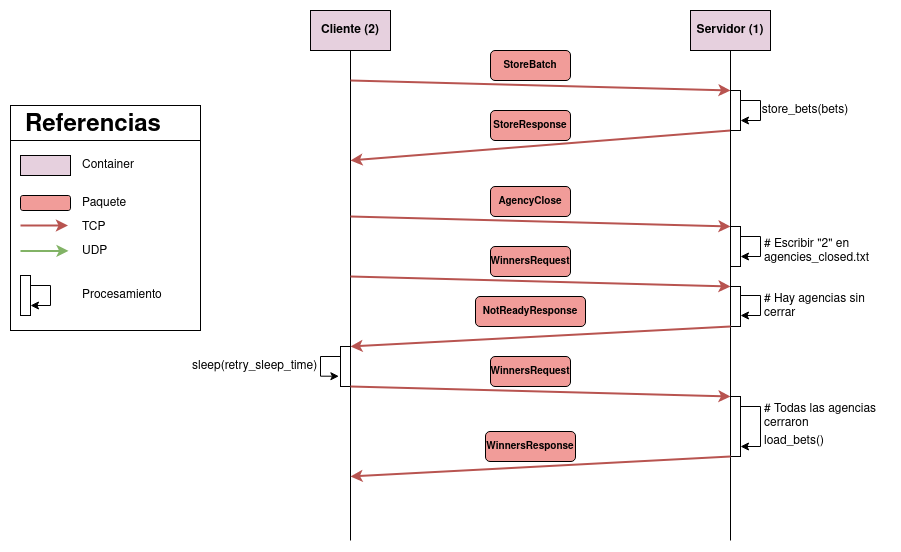

The diagram above was exported from draw.io. Its source (the exported page's mxGraphModel, read from the mxfile embedded in the PNG):
<mxGraphModel dx="1978" dy="908" grid="1" gridSize="10" guides="1" tooltips="1" connect="1" arrows="1" fold="1" page="0" pageScale="1" pageWidth="850" pageHeight="1100" math="0" shadow="0">
  <root>
    <mxCell id="0" />
    <mxCell id="1" parent="0" />
    <mxCell id="Brr71qoLss7tKYWSQnJc-9" value="" style="rounded=0;whiteSpace=wrap;html=1;" parent="1" vertex="1">
      <mxGeometry x="-330" y="195" width="190" height="225" as="geometry" />
    </mxCell>
    <mxCell id="Brr71qoLss7tKYWSQnJc-10" value="" style="rounded=0;whiteSpace=wrap;html=1;" parent="1" vertex="1">
      <mxGeometry x="-330" y="195" width="190" height="35" as="geometry" />
    </mxCell>
    <mxCell id="oJXu1v4H4UVP9MckgbOR-3" style="edgeStyle=orthogonalEdgeStyle;rounded=0;orthogonalLoop=1;jettySize=auto;html=1;endArrow=none;endFill=0;" parent="1" source="oJXu1v4H4UVP9MckgbOR-1" edge="1">
      <mxGeometry relative="1" as="geometry">
        <mxPoint x="10" y="630" as="targetPoint" />
      </mxGeometry>
    </mxCell>
    <mxCell id="oJXu1v4H4UVP9MckgbOR-1" value="&lt;b&gt;Cliente&lt;/b&gt; &lt;b&gt;(2)&lt;/b&gt;" style="rounded=0;whiteSpace=wrap;html=1;fillColor=#E6D0DE;" parent="1" vertex="1">
      <mxGeometry x="-30" y="100" width="80" height="40" as="geometry" />
    </mxCell>
    <mxCell id="oJXu1v4H4UVP9MckgbOR-2" value="Servidor (1)" style="rounded=0;whiteSpace=wrap;html=1;fontStyle=1;fillColor=#E6D0DE;" parent="1" vertex="1">
      <mxGeometry x="350" y="100" width="80" height="40" as="geometry" />
    </mxCell>
    <mxCell id="oJXu1v4H4UVP9MckgbOR-7" value="" style="endArrow=classic;html=1;rounded=0;fillColor=#f8cecc;strokeColor=#b85450;strokeWidth=2;" parent="1" edge="1">
      <mxGeometry width="50" height="50" relative="1" as="geometry">
        <mxPoint x="10" y="170" as="sourcePoint" />
        <mxPoint x="390" y="180" as="targetPoint" />
      </mxGeometry>
    </mxCell>
    <mxCell id="oJXu1v4H4UVP9MckgbOR-10" value="&lt;font style=&quot;font-size: 11px;&quot;&gt;&lt;b&gt;&lt;font style=&quot;font-size: 10px;&quot;&gt;StoreBatch&lt;/font&gt;&lt;/b&gt;&lt;/font&gt;" style="rounded=1;whiteSpace=wrap;html=1;fillColor=#F19C99;" parent="1" vertex="1">
      <mxGeometry x="150" y="140" width="80" height="30" as="geometry" />
    </mxCell>
    <mxCell id="oJXu1v4H4UVP9MckgbOR-11" value="" style="endArrow=classic;html=1;rounded=0;fillColor=#f8cecc;strokeColor=#b85450;strokeWidth=2;" parent="1" edge="1">
      <mxGeometry width="50" height="50" relative="1" as="geometry">
        <mxPoint x="390" y="220" as="sourcePoint" />
        <mxPoint x="10" y="250" as="targetPoint" />
      </mxGeometry>
    </mxCell>
    <mxCell id="oJXu1v4H4UVP9MckgbOR-12" value="" style="rounded=0;whiteSpace=wrap;html=1;" parent="1" vertex="1">
      <mxGeometry x="390" y="180" width="10" height="40" as="geometry" />
    </mxCell>
    <mxCell id="oJXu1v4H4UVP9MckgbOR-13" style="edgeStyle=orthogonalEdgeStyle;rounded=0;orthogonalLoop=1;jettySize=auto;html=1;entryX=1;entryY=0.75;entryDx=0;entryDy=0;" parent="1" source="oJXu1v4H4UVP9MckgbOR-12" target="oJXu1v4H4UVP9MckgbOR-12" edge="1">
      <mxGeometry relative="1" as="geometry">
        <Array as="points">
          <mxPoint x="420" y="190" />
          <mxPoint x="420" y="210" />
        </Array>
      </mxGeometry>
    </mxCell>
    <mxCell id="oJXu1v4H4UVP9MckgbOR-14" value="store_bets(bets)" style="text;html=1;strokeColor=none;fillColor=none;align=center;verticalAlign=middle;whiteSpace=wrap;rounded=0;" parent="1" vertex="1">
      <mxGeometry x="420" y="185" width="90" height="30" as="geometry" />
    </mxCell>
    <mxCell id="oJXu1v4H4UVP9MckgbOR-15" value="&lt;b&gt;&lt;font style=&quot;font-size: 11px;&quot;&gt;&lt;font style=&quot;font-size: 10px;&quot;&gt;StoreResponse&lt;/font&gt;&lt;/font&gt;&lt;/b&gt;" style="rounded=1;whiteSpace=wrap;html=1;fillColor=#F19C99;" parent="1" vertex="1">
      <mxGeometry x="150" y="200" width="80" height="30" as="geometry" />
    </mxCell>
    <mxCell id="oJXu1v4H4UVP9MckgbOR-23" value="" style="endArrow=classic;html=1;rounded=0;fillColor=#f8cecc;strokeColor=#b85450;strokeWidth=2;" parent="1" edge="1">
      <mxGeometry width="50" height="50" relative="1" as="geometry">
        <mxPoint x="10" y="306" as="sourcePoint" />
        <mxPoint x="390" y="316" as="targetPoint" />
      </mxGeometry>
    </mxCell>
    <mxCell id="oJXu1v4H4UVP9MckgbOR-24" value="&lt;font style=&quot;font-size: 11px;&quot;&gt;&lt;font style=&quot;font-size: 10px;&quot;&gt;AgencyClose&lt;/font&gt;&lt;/font&gt;" style="rounded=1;whiteSpace=wrap;html=1;fontStyle=1;fillColor=#F19C99;" parent="1" vertex="1">
      <mxGeometry x="150" y="276" width="80" height="30" as="geometry" />
    </mxCell>
    <mxCell id="oJXu1v4H4UVP9MckgbOR-25" value="" style="rounded=0;whiteSpace=wrap;html=1;" parent="1" vertex="1">
      <mxGeometry x="390" y="316" width="10" height="40" as="geometry" />
    </mxCell>
    <mxCell id="oJXu1v4H4UVP9MckgbOR-26" style="edgeStyle=orthogonalEdgeStyle;rounded=0;orthogonalLoop=1;jettySize=auto;html=1;entryX=1;entryY=0.75;entryDx=0;entryDy=0;" parent="1" source="oJXu1v4H4UVP9MckgbOR-25" target="oJXu1v4H4UVP9MckgbOR-25" edge="1">
      <mxGeometry relative="1" as="geometry">
        <Array as="points">
          <mxPoint x="420" y="326" />
          <mxPoint x="420" y="346" />
        </Array>
      </mxGeometry>
    </mxCell>
    <mxCell id="oJXu1v4H4UVP9MckgbOR-27" value="&lt;div align=&quot;left&quot;&gt;# Escribir &quot;2&quot; en agencies_closed.txt&lt;/div&gt;" style="text;html=1;strokeColor=none;fillColor=none;align=left;verticalAlign=middle;whiteSpace=wrap;rounded=0;" parent="1" vertex="1">
      <mxGeometry x="422" y="326" width="110" height="30" as="geometry" />
    </mxCell>
    <mxCell id="oJXu1v4H4UVP9MckgbOR-28" value="" style="endArrow=classic;html=1;rounded=0;fillColor=#f8cecc;strokeColor=#b85450;strokeWidth=2;" parent="1" edge="1">
      <mxGeometry width="50" height="50" relative="1" as="geometry">
        <mxPoint x="10" y="366" as="sourcePoint" />
        <mxPoint x="390" y="376" as="targetPoint" />
      </mxGeometry>
    </mxCell>
    <mxCell id="oJXu1v4H4UVP9MckgbOR-29" value="&lt;font style=&quot;font-size: 11px;&quot;&gt;&lt;font style=&quot;font-size: 10px;&quot;&gt;WinnersRequest&lt;/font&gt;&lt;/font&gt;" style="rounded=1;whiteSpace=wrap;html=1;fontStyle=1;fillColor=#F19C99;" parent="1" vertex="1">
      <mxGeometry x="150" y="336" width="80" height="30" as="geometry" />
    </mxCell>
    <mxCell id="oJXu1v4H4UVP9MckgbOR-31" value="" style="rounded=0;whiteSpace=wrap;html=1;" parent="1" vertex="1">
      <mxGeometry x="390" y="376" width="10" height="40" as="geometry" />
    </mxCell>
    <mxCell id="oJXu1v4H4UVP9MckgbOR-34" style="edgeStyle=orthogonalEdgeStyle;rounded=0;orthogonalLoop=1;jettySize=auto;html=1;" parent="1" edge="1" target="dIscDZ3ojuZcoQwRCAgf-12">
      <mxGeometry relative="1" as="geometry">
        <Array as="points">
          <mxPoint x="420" y="496" />
          <mxPoint x="420" y="536" />
        </Array>
        <mxPoint x="400" y="496" as="sourcePoint" />
        <mxPoint x="400" y="516" as="targetPoint" />
      </mxGeometry>
    </mxCell>
    <mxCell id="oJXu1v4H4UVP9MckgbOR-35" value="&lt;div align=&quot;left&quot;&gt;load_bets()&lt;br&gt;&lt;/div&gt;" style="text;html=1;strokeColor=none;fillColor=none;align=left;verticalAlign=middle;whiteSpace=wrap;rounded=0;" parent="1" vertex="1">
      <mxGeometry x="422" y="516" width="110" height="30" as="geometry" />
    </mxCell>
    <mxCell id="oJXu1v4H4UVP9MckgbOR-38" style="edgeStyle=orthogonalEdgeStyle;rounded=0;orthogonalLoop=1;jettySize=auto;html=1;endArrow=none;endFill=0;" parent="1" edge="1">
      <mxGeometry relative="1" as="geometry">
        <mxPoint x="390" y="630" as="targetPoint" />
        <mxPoint x="390" y="140" as="sourcePoint" />
      </mxGeometry>
    </mxCell>
    <mxCell id="oJXu1v4H4UVP9MckgbOR-39" value="&lt;h1&gt;Referencias&lt;/h1&gt;&lt;p&gt;&lt;br&gt;&lt;/p&gt;" style="text;html=1;strokeColor=none;fillColor=none;spacing=5;spacingTop=-20;whiteSpace=wrap;overflow=hidden;rounded=0;" parent="1" vertex="1">
      <mxGeometry x="-320" y="195" width="190" height="120" as="geometry" />
    </mxCell>
    <mxCell id="oJXu1v4H4UVP9MckgbOR-40" value="" style="rounded=0;whiteSpace=wrap;html=1;fillColor=#E6D0DE;" parent="1" vertex="1">
      <mxGeometry x="-320" y="245" width="50" height="20" as="geometry" />
    </mxCell>
    <mxCell id="oJXu1v4H4UVP9MckgbOR-41" value="&lt;div align=&quot;left&quot;&gt;Container&lt;/div&gt;" style="text;html=1;strokeColor=none;fillColor=none;align=left;verticalAlign=middle;whiteSpace=wrap;rounded=0;" parent="1" vertex="1">
      <mxGeometry x="-260" y="247.5" width="60" height="15" as="geometry" />
    </mxCell>
    <mxCell id="oJXu1v4H4UVP9MckgbOR-42" value="" style="rounded=1;whiteSpace=wrap;html=1;fillColor=#F19C99;" parent="1" vertex="1">
      <mxGeometry x="-320" y="285" width="50" height="15" as="geometry" />
    </mxCell>
    <mxCell id="oJXu1v4H4UVP9MckgbOR-43" value="Paquete" style="text;html=1;strokeColor=none;fillColor=none;align=left;verticalAlign=middle;whiteSpace=wrap;rounded=0;" parent="1" vertex="1">
      <mxGeometry x="-260" y="285" width="60" height="15" as="geometry" />
    </mxCell>
    <mxCell id="oJXu1v4H4UVP9MckgbOR-44" value="" style="endArrow=classic;html=1;rounded=0;fillColor=#f8cecc;strokeColor=#b85450;entryX=0.25;entryY=1;entryDx=0;entryDy=0;strokeWidth=2;" parent="1" target="oJXu1v4H4UVP9MckgbOR-39" edge="1">
      <mxGeometry width="50" height="50" relative="1" as="geometry">
        <mxPoint x="-320" y="315" as="sourcePoint" />
        <mxPoint x="60" y="325" as="targetPoint" />
      </mxGeometry>
    </mxCell>
    <mxCell id="oJXu1v4H4UVP9MckgbOR-45" value="&lt;div align=&quot;left&quot;&gt;TCP&lt;/div&gt;" style="text;html=1;strokeColor=none;fillColor=none;align=left;verticalAlign=middle;whiteSpace=wrap;rounded=0;" parent="1" vertex="1">
      <mxGeometry x="-260" y="309" width="60" height="15" as="geometry" />
    </mxCell>
    <mxCell id="oJXu1v4H4UVP9MckgbOR-46" value="" style="rounded=0;whiteSpace=wrap;html=1;" parent="1" vertex="1">
      <mxGeometry x="-320" y="365" width="10" height="40" as="geometry" />
    </mxCell>
    <mxCell id="oJXu1v4H4UVP9MckgbOR-47" style="edgeStyle=orthogonalEdgeStyle;rounded=0;orthogonalLoop=1;jettySize=auto;html=1;entryX=1;entryY=0.75;entryDx=0;entryDy=0;" parent="1" source="oJXu1v4H4UVP9MckgbOR-46" target="oJXu1v4H4UVP9MckgbOR-46" edge="1">
      <mxGeometry relative="1" as="geometry">
        <Array as="points">
          <mxPoint x="-290" y="375" />
          <mxPoint x="-290" y="395" />
        </Array>
      </mxGeometry>
    </mxCell>
    <mxCell id="oJXu1v4H4UVP9MckgbOR-48" value="Procesamiento" style="text;html=1;strokeColor=none;fillColor=none;align=left;verticalAlign=middle;whiteSpace=wrap;rounded=0;" parent="1" vertex="1">
      <mxGeometry x="-260" y="377.5" width="60" height="15" as="geometry" />
    </mxCell>
    <mxCell id="Brr71qoLss7tKYWSQnJc-7" value="UDP" style="text;html=1;strokeColor=none;fillColor=none;align=left;verticalAlign=middle;whiteSpace=wrap;rounded=0;" parent="1" vertex="1">
      <mxGeometry x="-260" y="333" width="60" height="15" as="geometry" />
    </mxCell>
    <mxCell id="Brr71qoLss7tKYWSQnJc-8" value="" style="endArrow=classic;html=1;rounded=0;fillColor=#d5e8d4;strokeColor=#82b366;entryX=0.25;entryY=1;entryDx=0;entryDy=0;strokeWidth=2;" parent="1" edge="1">
      <mxGeometry width="50" height="50" relative="1" as="geometry">
        <mxPoint x="-320" y="340.4" as="sourcePoint" />
        <mxPoint x="-272" y="340.4" as="targetPoint" />
      </mxGeometry>
    </mxCell>
    <mxCell id="dIscDZ3ojuZcoQwRCAgf-2" style="edgeStyle=orthogonalEdgeStyle;rounded=0;orthogonalLoop=1;jettySize=auto;html=1;entryX=1;entryY=0.75;entryDx=0;entryDy=0;" edge="1" parent="1">
      <mxGeometry relative="1" as="geometry">
        <Array as="points">
          <mxPoint x="420" y="385" />
          <mxPoint x="420" y="405" />
        </Array>
        <mxPoint x="400" y="385" as="sourcePoint" />
        <mxPoint x="400" y="405" as="targetPoint" />
      </mxGeometry>
    </mxCell>
    <mxCell id="dIscDZ3ojuZcoQwRCAgf-3" value="# Hay agencias sin cerrar" style="text;html=1;strokeColor=none;fillColor=none;align=left;verticalAlign=middle;whiteSpace=wrap;rounded=0;" vertex="1" parent="1">
      <mxGeometry x="422" y="381" width="128" height="30" as="geometry" />
    </mxCell>
    <mxCell id="dIscDZ3ojuZcoQwRCAgf-4" value="" style="endArrow=classic;html=1;rounded=0;fillColor=#f8cecc;strokeColor=#b85450;strokeWidth=2;" edge="1" parent="1">
      <mxGeometry width="50" height="50" relative="1" as="geometry">
        <mxPoint x="390" y="416" as="sourcePoint" />
        <mxPoint x="10" y="436" as="targetPoint" />
      </mxGeometry>
    </mxCell>
    <mxCell id="dIscDZ3ojuZcoQwRCAgf-5" value="&lt;font style=&quot;font-size: 11px;&quot;&gt;&lt;font style=&quot;font-size: 10px;&quot;&gt;NotReadyResponse&lt;/font&gt;&lt;/font&gt;" style="rounded=1;whiteSpace=wrap;html=1;fontStyle=1;fillColor=#F19C99;" vertex="1" parent="1">
      <mxGeometry x="135" y="386" width="110" height="30" as="geometry" />
    </mxCell>
    <mxCell id="dIscDZ3ojuZcoQwRCAgf-6" value="" style="rounded=0;whiteSpace=wrap;html=1;" vertex="1" parent="1">
      <mxGeometry y="436" width="10" height="40" as="geometry" />
    </mxCell>
    <mxCell id="dIscDZ3ojuZcoQwRCAgf-7" style="edgeStyle=orthogonalEdgeStyle;rounded=0;orthogonalLoop=1;jettySize=auto;html=1;entryX=-0.162;entryY=0.743;entryDx=0;entryDy=0;exitX=0;exitY=0.25;exitDx=0;exitDy=0;entryPerimeter=0;" edge="1" parent="1" source="dIscDZ3ojuZcoQwRCAgf-6" target="dIscDZ3ojuZcoQwRCAgf-6">
      <mxGeometry relative="1" as="geometry">
        <Array as="points">
          <mxPoint x="-20" y="446" />
          <mxPoint x="-20" y="466" />
        </Array>
        <mxPoint x="-30" y="446" as="sourcePoint" />
        <mxPoint x="-30" y="466" as="targetPoint" />
      </mxGeometry>
    </mxCell>
    <mxCell id="dIscDZ3ojuZcoQwRCAgf-8" value="sleep(retry_sleep_time)" style="text;html=1;strokeColor=none;fillColor=none;align=left;verticalAlign=middle;whiteSpace=wrap;rounded=0;" vertex="1" parent="1">
      <mxGeometry x="-150" y="441" width="128" height="30" as="geometry" />
    </mxCell>
    <mxCell id="dIscDZ3ojuZcoQwRCAgf-10" value="" style="endArrow=classic;html=1;rounded=0;fillColor=#f8cecc;strokeColor=#b85450;strokeWidth=2;" edge="1" parent="1">
      <mxGeometry width="50" height="50" relative="1" as="geometry">
        <mxPoint x="10" y="476" as="sourcePoint" />
        <mxPoint x="390" y="486" as="targetPoint" />
      </mxGeometry>
    </mxCell>
    <mxCell id="dIscDZ3ojuZcoQwRCAgf-11" value="&lt;font style=&quot;font-size: 11px;&quot;&gt;&lt;font style=&quot;font-size: 10px;&quot;&gt;WinnersRequest&lt;/font&gt;&lt;/font&gt;" style="rounded=1;whiteSpace=wrap;html=1;fontStyle=1;fillColor=#F19C99;" vertex="1" parent="1">
      <mxGeometry x="150" y="446" width="80" height="30" as="geometry" />
    </mxCell>
    <mxCell id="dIscDZ3ojuZcoQwRCAgf-12" value="" style="rounded=0;whiteSpace=wrap;html=1;" vertex="1" parent="1">
      <mxGeometry x="390" y="486" width="10" height="60" as="geometry" />
    </mxCell>
    <mxCell id="dIscDZ3ojuZcoQwRCAgf-13" value="# Todas las agencias cerraron" style="text;html=1;strokeColor=none;fillColor=none;align=left;verticalAlign=middle;whiteSpace=wrap;rounded=0;" vertex="1" parent="1">
      <mxGeometry x="422" y="491" width="128" height="30" as="geometry" />
    </mxCell>
    <mxCell id="dIscDZ3ojuZcoQwRCAgf-14" value="" style="endArrow=classic;html=1;rounded=0;fillColor=#f8cecc;strokeColor=#b85450;strokeWidth=2;" edge="1" parent="1">
      <mxGeometry width="50" height="50" relative="1" as="geometry">
        <mxPoint x="390" y="546" as="sourcePoint" />
        <mxPoint x="10" y="566" as="targetPoint" />
      </mxGeometry>
    </mxCell>
    <mxCell id="dIscDZ3ojuZcoQwRCAgf-15" value="&lt;font style=&quot;font-size: 11px;&quot;&gt;&lt;font style=&quot;font-size: 10px;&quot;&gt;WinnersResponse&lt;/font&gt;&lt;/font&gt;" style="rounded=1;whiteSpace=wrap;html=1;fontStyle=1;fillColor=#F19C99;" vertex="1" parent="1">
      <mxGeometry x="145" y="521" width="90" height="30" as="geometry" />
    </mxCell>
  </root>
</mxGraphModel>